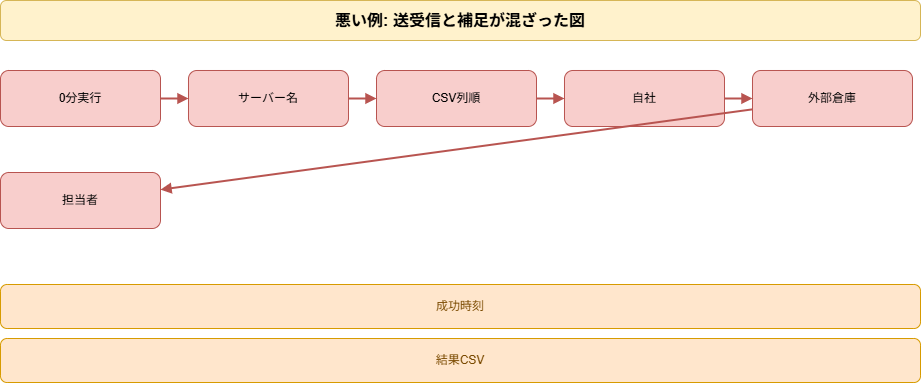

The diagram above was exported from draw.io. Its source (the exported page's mxGraphModel, read from the mxfile embedded in the PNG):
<mxGraphModel dx="798" dy="770" grid="1" gridSize="10" guides="1" tooltips="1" connect="1" arrows="1" fold="1" page="1" pageScale="1" pageWidth="1040" pageHeight="452" math="0" shadow="0">
  <root>
    <mxCell id="0" />
    <mxCell id="1" parent="0" />
    <mxCell id="2" value="悪い例: 送受信と補足が混ざった図" style="rounded=1;whiteSpace=wrap;html=1;fillColor=#fff2cc;strokeColor=#d6b656;fontSize=16;fontStyle=1;" parent="1" vertex="1">
      <mxGeometry x="40" y="20" width="920" height="40" as="geometry" />
    </mxCell>
    <mxCell id="3" value="0分実行" style="rounded=1;whiteSpace=wrap;html=1;fillColor=#f8cecc;strokeColor=#b85450;" parent="1" vertex="1">
      <mxGeometry x="40" y="90" width="160" height="56" as="geometry" />
    </mxCell>
    <mxCell id="4" value="サーバー名" style="rounded=1;whiteSpace=wrap;html=1;fillColor=#f8cecc;strokeColor=#b85450;" parent="1" vertex="1">
      <mxGeometry x="228" y="90" width="160" height="56" as="geometry" />
    </mxCell>
    <mxCell id="5" value="" style="endArrow=block;html=1;rounded=0;strokeColor=#b85450;strokeWidth=2;" parent="1" source="3" target="4" edge="1">
      <mxGeometry relative="1" as="geometry" />
    </mxCell>
    <mxCell id="6" value="CSV列順" style="rounded=1;whiteSpace=wrap;html=1;fillColor=#f8cecc;strokeColor=#b85450;" parent="1" vertex="1">
      <mxGeometry x="416" y="90" width="160" height="56" as="geometry" />
    </mxCell>
    <mxCell id="7" value="" style="endArrow=block;html=1;rounded=0;strokeColor=#b85450;strokeWidth=2;" parent="1" source="4" target="6" edge="1">
      <mxGeometry relative="1" as="geometry" />
    </mxCell>
    <mxCell id="8" value="自社" style="rounded=1;whiteSpace=wrap;html=1;fillColor=#f8cecc;strokeColor=#b85450;" parent="1" vertex="1">
      <mxGeometry x="604" y="90" width="160" height="56" as="geometry" />
    </mxCell>
    <mxCell id="9" value="" style="endArrow=block;html=1;rounded=0;strokeColor=#b85450;strokeWidth=2;" parent="1" source="6" target="8" edge="1">
      <mxGeometry relative="1" as="geometry" />
    </mxCell>
    <mxCell id="10" value="外部倉庫" style="rounded=1;whiteSpace=wrap;html=1;fillColor=#f8cecc;strokeColor=#b85450;" parent="1" vertex="1">
      <mxGeometry x="792" y="90" width="160" height="56" as="geometry" />
    </mxCell>
    <mxCell id="11" value="" style="endArrow=block;html=1;rounded=0;strokeColor=#b85450;strokeWidth=2;" parent="1" source="8" target="10" edge="1">
      <mxGeometry relative="1" as="geometry" />
    </mxCell>
    <mxCell id="12" value="担当者" style="rounded=1;whiteSpace=wrap;html=1;fillColor=#f8cecc;strokeColor=#b85450;" parent="1" vertex="1">
      <mxGeometry x="40" y="192" width="160" height="56" as="geometry" />
    </mxCell>
    <mxCell id="13" value="" style="endArrow=block;html=1;rounded=0;strokeColor=#b85450;strokeWidth=2;" parent="1" source="10" target="12" edge="1">
      <mxGeometry relative="1" as="geometry" />
    </mxCell>
    <mxCell id="14" value="成功時刻" style="rounded=1;whiteSpace=wrap;html=1;fillColor=#ffe6cc;strokeColor=#d79b00;fontColor=#7a4a00;" parent="1" vertex="1">
      <mxGeometry x="40" y="304" width="920" height="44" as="geometry" />
    </mxCell>
    <mxCell id="15" value="結果CSV" style="rounded=1;whiteSpace=wrap;html=1;fillColor=#ffe6cc;strokeColor=#d79b00;fontColor=#7a4a00;" parent="1" vertex="1">
      <mxGeometry x="40" y="358" width="920" height="44" as="geometry" />
    </mxCell>
  </root>
</mxGraphModel>